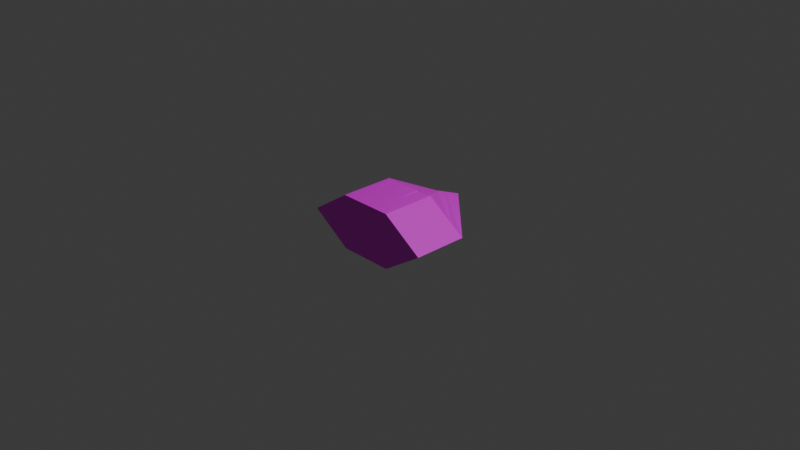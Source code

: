 # Source: Bee.blend  (saved by Blender 4.2.66; exported with 4.5.12 LTS)
import bpy
from mathutils import Matrix  # noqa: F401  (used for matrix-valued properties, if any)

bpy.ops.wm.read_factory_settings(use_empty=True)
scene = bpy.context.scene
scene.name = 'Scene'

# ---- collections
col_collection = bpy.data.collections.new('Collection'); scene.collection.children.link(col_collection)

# ---- images (referenced by path relative to the original .blend; pixels are not part of the script)
import os
ASSET_DIR = os.environ.get("B2B_ASSET_DIR", "")  # directory of the original .blend (textures are referenced by path, not embedded)
HERE = os.path.dirname(os.path.abspath(__file__))  # packed textures are extracted next to this script under _unpacked/

def load_image(name, relpath, width, height, colorspace="sRGB"):
    """Load a texture the original file referenced (path relative to the .blend, or extracted next to this script)."""
    p = next((c for c in (os.path.join(HERE, relpath), os.path.join(ASSET_DIR, relpath)) if relpath and os.path.exists(c)), "")
    if p:
        img = bpy.data.images.load(p, check_existing=True)
        img.name = name
    else:  # same state as the original file: an image datablock whose file is absent (Cycles renders it pink)
        img = bpy.data.images.new(name, width, height)
        img.source = "FILE"
        img.filepath = "//" + (relpath or name)
    img.colorspace_settings.name = colorspace
    return img
img_bee_png = load_image('Bee.png', 'Bee.png', 1024, 1024, 'sRGB')

# ---- materials (node trees are filled in below, after node groups)
mat_material = bpy.data.materials.new('Material')
mat_material.alpha_threshold = 0.0
mat_material.use_transparent_shadow = False
mat_material.roughness = 0.5
mat_material.line_color = (0.0, 0.0, 0.0, 1.0)

# ---- material node trees
mat_material.use_nodes = True; mat_material.node_tree.nodes.clear()
_N = mat_material.node_tree.nodes; _L = mat_material.node_tree.links
n0 = _N.new('ShaderNodeOutputMaterial'); n0.name = 'Material Output'; n0.location = (300, 300)
n1 = _N.new('ShaderNodeBsdfPrincipled'); n1.name = 'Principled BSDF'; n1.location = (10, 300)
n1.inputs[3].default_value = 1.45
n2 = _N.new('ShaderNodeTexImage'); n2.name = 'Image Texture'; n2.location = (-280, 280)
n2.image = img_bee_png
_L.new(n1.outputs[0], n0.inputs[0])
_L.new(n2.outputs[0], n1.inputs[0])
n0.is_active_output = True

# ---- world
world_world = bpy.data.worlds.new('World'); scene.world = world_world
world_world.use_nodes = True; world_world.node_tree.nodes.clear()
_N = world_world.node_tree.nodes; _L = world_world.node_tree.links
n0 = _N.new('ShaderNodeOutputWorld'); n0.name = 'World Output'; n0.location = (300, 300)
n1 = _N.new('ShaderNodeBackground'); n1.name = 'Background'; n1.location = (10, 300)
n1.inputs[0].default_value = (0.05088, 0.05088, 0.05088, 1.0)
_L.new(n1.outputs[0], n0.inputs[0])
n0.is_active_output = True
world_world.color = (0.05088, 0.05088, 0.05088)
world_world.sun_shadow_jitter_overblur = 0.0

# ---- cameras
cam_camera = bpy.data.cameras.new('Camera')
cam_camera.clip_end = 100.0
cam_camera.ortho_scale = 7.314

# ---- lights
light_light = bpy.data.lights.new('Light', 'POINT')
light_light.energy = 1000.0
light_light.shadow_soft_size = 0.1

# ---- meshes
me_cube = bpy.data.meshes.new('Cube')
me_cube.from_pydata([(0.2932, 0.1475, 0.3062), (0.2932, 0.1475, -0.2938), (0.2932, -0.4525, 0.3062), (0.2932, -0.4525, -0.2938), (-0.3068, 0.1475, 0.3062), (-0.3068, 0.1475, -0.2938), (-0.3068, -0.4525, 0.3062), (-0.3068, -0.4525, -0.2938), (-0.7568, -0.4525, 0.006192), (-0.7568, 0.1475, 0.006192), (0.7432, -0.4525, 0.005372), (0.7432, 0.1475, 0.007013), (-0.008132, 0.1475, -0.2938), (-0.005398, 0.1475, 0.3062), (-0.006765, 0.8659, 0.006192), (0.2932, -0.05028, 0.3062), (-0.3068, -0.05312, 0.3062), (-0.2307, 0.1475, 0.3062), (-0.09466, 0.1475, 0.3062), (0.1151, 0.1475, 0.3062), (0.2371, 0.1475, 0.3062), (-0.2307, -0.05276, 0.3062), (-0.09463, -0.05211, 0.3062), (0.1151, -0.05112, 0.3062), (0.237, -0.05055, 0.3062), (-0.2307, 0.1475, 0.3047), (-0.09466, 0.1475, 0.3047), (0.1151, 0.1475, 0.3035), (0.2371, 0.1475, 0.3035), (-0.2307, -0.05276, 0.3047), (-0.09463, -0.05211, 0.3047), (0.1151, -0.05112, 0.3035), (0.237, -0.05055, 0.3035), (-0.4461, 0.1475, 0.2133), (-0.5688, 0.1475, 0.1315), (0.4375, 0.1475, 0.2103), (0.5835, 0.1475, 0.1132), (-0.006168, 0.5519, 0.1373), (-0.0064, 0.6738, 0.08643), (0.4405, -0.4525, 0.2078), (0.5866, -0.4525, 0.1101), (-0.5654, -0.4525, 0.1338), (-0.4471, -0.4525, 0.2126)], [], [(0, 20, 24, 15), (3, 10, 40, 39, 2, 6, 42, 41, 8, 7), (7, 8, 9, 5), (5, 12, 1, 3, 7), (1, 11, 10, 3), (5, 9, 14, 12), (9, 8, 41, 34), (10, 11, 36, 40), (12, 14, 11, 1), (11, 14, 38, 36), (13, 37, 33, 4, 17, 18), (15, 24, 23, 22, 21, 16, 6, 2), (18, 17, 25, 26), (23, 19, 13, 18, 22), (20, 19, 27, 28), (21, 17, 4, 16), (32, 28, 27, 31), (30, 26, 25, 29), (19, 23, 31, 27), (17, 21, 29, 25), (24, 20, 28, 32), (22, 18, 26, 30), (23, 24, 32, 31), (21, 22, 30, 29), (33, 37, 38, 34), (34, 38, 14, 9), (36, 38, 37, 35), (35, 37, 13, 19, 20, 0), (40, 36, 35, 39), (39, 35, 0, 15, 2), (34, 41, 42, 33), (33, 42, 6, 16, 4)])
_uv = me_cube.uv_layers.new(name='UVMap')
_uv.uv.foreach_set('vector', [0.3497, 0.5, 0.3635, 0.5, 0.3635, 0.5486, 0.3497, 0.5486, 0.2024, 0.6473, 0.2753, 0.6473, 0.3012, 0.6473, 0.3253, 0.6473, 0.3497, 0.6473, 0.3497, 0.7946, 0.3266, 0.7946, 0.3072, 0.7946, 0.2757, 0.7946, 0.2024, 0.7946, 0.8078, 0.5475, 0.881, 0.5475, 0.881, 0.6948, 0.8078, 0.6948, 0.6605, 0.842, 0.7338, 0.842, 0.8078, 0.842, 0.8078, 0.9893, 0.6605, 0.9893, 0.8078, 0.842, 0.881, 0.842, 0.8806, 0.9893, 0.8078, 0.9893, 0.8078, 0.6948, 0.881, 0.6948, 0.8814, 0.7684, 0.8078, 0.7681, 0.2757, 0.3527, 0.2757, 0.2054, 0.3072, 0.2054, 0.3066, 0.3527, 0.2753, 0.6473, 0.2757, 0.5, 0.302, 0.5, 0.3012, 0.6473, 0.8078, 0.7681, 0.8814, 0.7684, 0.881, 0.842, 0.8078, 0.842, 0.2757, 0.5, 0.276, 0.4264, 0.2957, 0.4264, 0.302, 0.5, 0.3497, 0.4267, 0.3082, 0.4265, 0.3268, 0.3527, 0.3497, 0.3527, 0.3497, 0.3714, 0.3497, 0.4048, 0.3497, 0.5486, 0.3635, 0.5486, 0.3934, 0.5488, 0.4449, 0.549, 0.4783, 0.5492, 0.497, 0.5492, 0.497, 0.6473, 0.3497, 0.6473, 0.625, 0.3384, 0.625, 0.2817, 0.625, 0.2817, 0.625, 0.3384, 0.6961, 0.3863, 0.6961, 0.3376, 0.7257, 0.3376, 0.7476, 0.3376, 0.7476, 0.3866, 0.625, 0.4766, 0.625, 0.4258, 0.625, 0.4258, 0.625, 0.4766, 0.4783, 0.5492, 0.4783, 0.5, 0.497, 0.5, 0.497, 0.5492, 0.6484, 0.398, 0.6484, 0.3154, 0.6992, 0.3154, 0.6992, 0.3982, 0.7866, 0.3469, 0.7866, 0.2638, 0.8433, 0.2638, 0.8433, 0.3472, 0.6992, 0.3154, 0.6992, 0.3982, 0.6992, 0.3982, 0.6992, 0.3154, 0.8433, 0.3154, 0.8433, 0.3989, 0.8433, 0.3989, 0.8433, 0.3154, 0.6484, 0.398, 0.6484, 0.3154, 0.6484, 0.3154, 0.6484, 0.398, 0.7866, 0.3986, 0.7866, 0.3154, 0.7866, 0.3154, 0.7866, 0.3986, 0.6992, 0.3982, 0.6484, 0.398, 0.6484, 0.398, 0.6992, 0.3982, 0.8433, 0.3989, 0.7866, 0.3986, 0.7866, 0.3986, 0.8433, 0.3989, 0.5861, 0.25, 0.5546, 0.3752, 0.5333, 0.3752, 0.5518, 0.25, 0.3066, 0.3527, 0.2957, 0.4264, 0.276, 0.4264, 0.2757, 0.3527, 0.5439, 0.5, 0.5333, 0.3752, 0.5546, 0.3752, 0.5847, 0.5, 0.326, 0.5, 0.3082, 0.4265, 0.3497, 0.4267, 0.3497, 0.4563, 0.3497, 0.4862, 0.3497, 0.5, 0.9582, 0.4873, 0.959, 0.34, 0.983, 0.34, 0.9824, 0.4873, 0.3253, 0.6473, 0.326, 0.5, 0.3497, 0.5, 0.3497, 0.5486, 0.3497, 0.6473, 0.5674, 0.3527, 0.568, 0.2054, 0.5875, 0.2054, 0.5876, 0.3527, 0.3268, 0.3527, 0.3266, 0.2054, 0.3497, 0.2054, 0.3497, 0.3035, 0.3497, 0.3527])
me_cube.materials.append(mat_material)
me_cube.use_mirror_vertex_groups = False
me_cube.update()

# ---- objects
ob_cube = bpy.data.objects.new('Cube', me_cube)
ob_light = bpy.data.objects.new('Light', light_light)
ob_camera = bpy.data.objects.new('Camera', cam_camera)

# ---- transforms, parenting, visibility, modifiers, constraints
ob_cube.location = (0.0, 0.0, 0.0)
ob_cube.lock_rotations_4d = False
ob_cube.empty_display_type = 'ARROWS'
ob_cube.lineart.crease_threshold = 0.0
ob_light.location = (4.076, 1.005, 5.904)
ob_light.rotation_euler = (0.6503, 0.05522, 1.866)
ob_light.lock_rotations_4d = False
ob_light.empty_display_type = 'ARROWS'
ob_light.color = (0.0, 0.0, 0.0, 0.0)
ob_light.lineart.crease_threshold = 0.0
ob_camera.location = (7.359, -6.926, 4.958)
ob_camera.rotation_euler = (1.109, 0.0, 0.8149)
ob_camera.lock_rotations_4d = False
ob_camera.empty_display_type = 'ARROWS'
ob_camera.color = (0.0, 0.0, 0.0, 0.0)
ob_camera.display_type = 'WIRE'
ob_camera.lineart.crease_threshold = 0.0

# ---- collection membership
col_collection.objects.link(ob_cube)
col_collection.objects.link(ob_light)
col_collection.objects.link(ob_camera)

# ---- scene / render settings (as saved in the file)
scene.camera = ob_camera
scene.frame_start = 1; scene.frame_end = 250; scene.frame_set(1)
scene.render.engine = 'BLENDER_EEVEE_NEXT'
bpy.context.view_layer.update()
